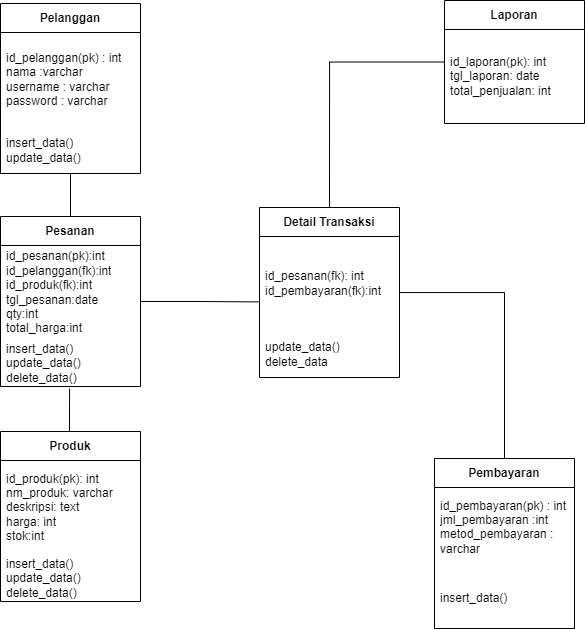

The diagram above was exported from draw.io. Its source (the exported page's mxGraphModel, read from the mxfile embedded in the PNG):
<mxGraphModel dx="1400" dy="743" grid="0" gridSize="10" guides="1" tooltips="1" connect="1" arrows="1" fold="1" page="1" pageScale="1" pageWidth="827" pageHeight="1169" math="0" shadow="0">
  <root>
    <mxCell id="0" />
    <mxCell id="1" parent="0" />
    <mxCell id="9VJcVb4shth3oxKtDf_M-103" value="" style="edgeStyle=orthogonalEdgeStyle;rounded=0;orthogonalLoop=1;jettySize=auto;html=1;endArrow=none;endFill=0;" edge="1" parent="1" target="9VJcVb4shth3oxKtDf_M-11">
      <mxGeometry relative="1" as="geometry">
        <mxPoint x="569.406487148103" y="423.79999999999995" as="sourcePoint" />
      </mxGeometry>
    </mxCell>
    <mxCell id="9VJcVb4shth3oxKtDf_M-178" style="edgeStyle=orthogonalEdgeStyle;rounded=0;orthogonalLoop=1;jettySize=auto;html=1;endArrow=none;endFill=0;" edge="1" parent="1" source="9VJcVb4shth3oxKtDf_M-138" target="9VJcVb4shth3oxKtDf_M-160">
      <mxGeometry relative="1" as="geometry" />
    </mxCell>
    <mxCell id="9VJcVb4shth3oxKtDf_M-138" value="Pelanggan" style="swimlane;fontStyle=1;align=center;verticalAlign=middle;childLayout=stackLayout;horizontal=1;startSize=29;horizontalStack=0;resizeParent=1;resizeParentMax=0;resizeLast=0;collapsible=0;marginBottom=0;html=1;whiteSpace=wrap;" vertex="1" parent="1">
      <mxGeometry x="204" y="171" width="140" height="170" as="geometry" />
    </mxCell>
    <mxCell id="9VJcVb4shth3oxKtDf_M-139" value="id_pelanggan(pk) : int&lt;div&gt;nama :varchar&lt;/div&gt;&lt;div&gt;username : varchar&lt;/div&gt;&lt;div&gt;password : varchar&amp;nbsp;&lt;/div&gt;" style="text;html=1;strokeColor=none;fillColor=none;align=left;verticalAlign=middle;spacingLeft=4;spacingRight=4;overflow=hidden;rotatable=0;points=[[0,0.5],[1,0.5]];portConstraint=eastwest;whiteSpace=wrap;" vertex="1" parent="9VJcVb4shth3oxKtDf_M-138">
      <mxGeometry y="29" width="140" height="94" as="geometry" />
    </mxCell>
    <mxCell id="9VJcVb4shth3oxKtDf_M-140" value="insert_data()&lt;div&gt;update_data()&lt;/div&gt;" style="text;html=1;strokeColor=none;fillColor=none;align=left;verticalAlign=middle;spacingLeft=4;spacingRight=4;overflow=hidden;rotatable=0;points=[[0,0.5],[1,0.5]];portConstraint=eastwest;whiteSpace=wrap;" vertex="1" parent="9VJcVb4shth3oxKtDf_M-138">
      <mxGeometry y="123" width="140" height="47" as="geometry" />
    </mxCell>
    <mxCell id="9VJcVb4shth3oxKtDf_M-141" value="Produk" style="swimlane;fontStyle=1;align=center;verticalAlign=middle;childLayout=stackLayout;horizontal=1;startSize=29;horizontalStack=0;resizeParent=1;resizeParentMax=0;resizeLast=0;collapsible=0;marginBottom=0;html=1;whiteSpace=wrap;" vertex="1" parent="1">
      <mxGeometry x="204" y="599" width="140" height="170" as="geometry" />
    </mxCell>
    <mxCell id="9VJcVb4shth3oxKtDf_M-142" value="id_produk(pk): int&lt;div&gt;nm_produk: varchar&lt;/div&gt;&lt;div&gt;deskripsi: text&amp;nbsp;&lt;/div&gt;&lt;div&gt;harga: int&lt;/div&gt;&lt;div&gt;stok:int&lt;/div&gt;" style="text;html=1;strokeColor=none;fillColor=none;align=left;verticalAlign=middle;spacingLeft=4;spacingRight=4;overflow=hidden;rotatable=0;points=[[0,0.5],[1,0.5]];portConstraint=eastwest;whiteSpace=wrap;" vertex="1" parent="9VJcVb4shth3oxKtDf_M-141">
      <mxGeometry y="29" width="140" height="94" as="geometry" />
    </mxCell>
    <mxCell id="9VJcVb4shth3oxKtDf_M-143" value="insert_data()&lt;div&gt;update_data()&lt;/div&gt;&lt;div&gt;delete_data()&lt;/div&gt;" style="text;html=1;strokeColor=none;fillColor=none;align=left;verticalAlign=middle;spacingLeft=4;spacingRight=4;overflow=hidden;rotatable=0;points=[[0,0.5],[1,0.5]];portConstraint=eastwest;whiteSpace=wrap;" vertex="1" parent="9VJcVb4shth3oxKtDf_M-141">
      <mxGeometry y="123" width="140" height="47" as="geometry" />
    </mxCell>
    <mxCell id="9VJcVb4shth3oxKtDf_M-145" value="Pembayaran" style="swimlane;fontStyle=1;align=center;verticalAlign=middle;childLayout=stackLayout;horizontal=1;startSize=29;horizontalStack=0;resizeParent=1;resizeParentMax=0;resizeLast=0;collapsible=0;marginBottom=0;html=1;whiteSpace=wrap;" vertex="1" parent="1">
      <mxGeometry x="638" y="626" width="140" height="170" as="geometry" />
    </mxCell>
    <mxCell id="9VJcVb4shth3oxKtDf_M-146" value="id_pembayaran(pk) : int&lt;div&gt;jml_pembayaran :int&lt;/div&gt;&lt;div&gt;metod_pembayaran : varchar&lt;/div&gt;&lt;div&gt;&lt;br&gt;&lt;/div&gt;" style="text;html=1;strokeColor=none;fillColor=none;align=left;verticalAlign=middle;spacingLeft=4;spacingRight=4;overflow=hidden;rotatable=0;points=[[0,0.5],[1,0.5]];portConstraint=eastwest;whiteSpace=wrap;" vertex="1" parent="9VJcVb4shth3oxKtDf_M-145">
      <mxGeometry y="29" width="140" height="94" as="geometry" />
    </mxCell>
    <mxCell id="9VJcVb4shth3oxKtDf_M-147" value="insert_data()&lt;div&gt;&lt;br&gt;&lt;/div&gt;" style="text;html=1;strokeColor=none;fillColor=none;align=left;verticalAlign=middle;spacingLeft=4;spacingRight=4;overflow=hidden;rotatable=0;points=[[0,0.5],[1,0.5]];portConstraint=eastwest;whiteSpace=wrap;" vertex="1" parent="9VJcVb4shth3oxKtDf_M-145">
      <mxGeometry y="123" width="140" height="47" as="geometry" />
    </mxCell>
    <mxCell id="9VJcVb4shth3oxKtDf_M-171" style="edgeStyle=orthogonalEdgeStyle;rounded=0;orthogonalLoop=1;jettySize=auto;html=1;entryX=0.5;entryY=0;entryDx=0;entryDy=0;endArrow=none;endFill=0;" edge="1" parent="1" source="9VJcVb4shth3oxKtDf_M-149" target="9VJcVb4shth3oxKtDf_M-155">
      <mxGeometry relative="1" as="geometry" />
    </mxCell>
    <mxCell id="9VJcVb4shth3oxKtDf_M-149" value="Laporan" style="swimlane;fontStyle=1;align=center;verticalAlign=middle;childLayout=stackLayout;horizontal=1;startSize=29;horizontalStack=0;resizeParent=1;resizeParentMax=0;resizeLast=0;collapsible=0;marginBottom=0;html=1;whiteSpace=wrap;" vertex="1" parent="1">
      <mxGeometry x="648" y="168" width="140" height="123" as="geometry" />
    </mxCell>
    <mxCell id="9VJcVb4shth3oxKtDf_M-150" value="id_laporan(pk): int&lt;div&gt;&lt;div&gt;tgl_laporan: date&lt;/div&gt;&lt;div&gt;total_penjualan: int&lt;/div&gt;&lt;/div&gt;" style="text;html=1;strokeColor=none;fillColor=none;align=left;verticalAlign=middle;spacingLeft=4;spacingRight=4;overflow=hidden;rotatable=0;points=[[0,0.5],[1,0.5]];portConstraint=eastwest;whiteSpace=wrap;" vertex="1" parent="9VJcVb4shth3oxKtDf_M-149">
      <mxGeometry y="29" width="140" height="94" as="geometry" />
    </mxCell>
    <mxCell id="9VJcVb4shth3oxKtDf_M-173" style="edgeStyle=orthogonalEdgeStyle;rounded=0;orthogonalLoop=1;jettySize=auto;html=1;entryX=0.5;entryY=0;entryDx=0;entryDy=0;endArrow=none;endFill=0;" edge="1" parent="1" source="9VJcVb4shth3oxKtDf_M-155" target="9VJcVb4shth3oxKtDf_M-145">
      <mxGeometry relative="1" as="geometry" />
    </mxCell>
    <mxCell id="9VJcVb4shth3oxKtDf_M-155" value="Detail Transaksi" style="swimlane;fontStyle=1;align=center;verticalAlign=middle;childLayout=stackLayout;horizontal=1;startSize=29;horizontalStack=0;resizeParent=1;resizeParentMax=0;resizeLast=0;collapsible=0;marginBottom=0;html=1;whiteSpace=wrap;" vertex="1" parent="1">
      <mxGeometry x="463" y="375" width="140" height="170" as="geometry" />
    </mxCell>
    <mxCell id="9VJcVb4shth3oxKtDf_M-156" value="&lt;div&gt;id_pesanan(fk): int&lt;/div&gt;&lt;div&gt;&lt;span style=&quot;background-color: initial;&quot;&gt;id_pembayaran(fk):int&lt;/span&gt;&lt;br&gt;&lt;/div&gt;" style="text;html=1;strokeColor=none;fillColor=none;align=left;verticalAlign=middle;spacingLeft=4;spacingRight=4;overflow=hidden;rotatable=0;points=[[0,0.5],[1,0.5]];portConstraint=eastwest;whiteSpace=wrap;" vertex="1" parent="9VJcVb4shth3oxKtDf_M-155">
      <mxGeometry y="29" width="140" height="94" as="geometry" />
    </mxCell>
    <mxCell id="9VJcVb4shth3oxKtDf_M-157" value="&lt;div&gt;update_data()&lt;/div&gt;&lt;div&gt;delete_data&lt;/div&gt;" style="text;html=1;strokeColor=none;fillColor=none;align=left;verticalAlign=middle;spacingLeft=4;spacingRight=4;overflow=hidden;rotatable=0;points=[[0,0.5],[1,0.5]];portConstraint=eastwest;whiteSpace=wrap;" vertex="1" parent="9VJcVb4shth3oxKtDf_M-155">
      <mxGeometry y="123" width="140" height="47" as="geometry" />
    </mxCell>
    <mxCell id="9VJcVb4shth3oxKtDf_M-160" value="Pesanan" style="swimlane;fontStyle=1;align=center;verticalAlign=middle;childLayout=stackLayout;horizontal=1;startSize=29;horizontalStack=0;resizeParent=1;resizeParentMax=0;resizeLast=0;collapsible=0;marginBottom=0;html=1;whiteSpace=wrap;" vertex="1" parent="1">
      <mxGeometry x="204" y="384" width="140" height="170" as="geometry" />
    </mxCell>
    <mxCell id="9VJcVb4shth3oxKtDf_M-161" value="&lt;div&gt;id_pesanan(pk):int&lt;/div&gt;&lt;div&gt;id_pelanggan(fk):int&lt;/div&gt;&lt;div&gt;id_produk(fk):int&lt;/div&gt;&lt;div&gt;tgl_pesanan:date&lt;/div&gt;&lt;div&gt;qty:int&lt;/div&gt;&lt;div&gt;total_harga:int&lt;/div&gt;" style="text;html=1;strokeColor=none;fillColor=none;align=left;verticalAlign=middle;spacingLeft=4;spacingRight=4;overflow=hidden;rotatable=0;points=[[0,0.5],[1,0.5]];portConstraint=eastwest;whiteSpace=wrap;" vertex="1" parent="9VJcVb4shth3oxKtDf_M-160">
      <mxGeometry y="29" width="140" height="94" as="geometry" />
    </mxCell>
    <mxCell id="9VJcVb4shth3oxKtDf_M-162" value="insert_data()&lt;div&gt;update_data()&lt;/div&gt;&lt;div&gt;delete_data()&lt;/div&gt;" style="text;html=1;strokeColor=none;fillColor=none;align=left;verticalAlign=middle;spacingLeft=4;spacingRight=4;overflow=hidden;rotatable=0;points=[[0,0.5],[1,0.5]];portConstraint=eastwest;whiteSpace=wrap;" vertex="1" parent="9VJcVb4shth3oxKtDf_M-160">
      <mxGeometry y="123" width="140" height="47" as="geometry" />
    </mxCell>
    <mxCell id="9VJcVb4shth3oxKtDf_M-169" style="edgeStyle=orthogonalEdgeStyle;rounded=0;orthogonalLoop=1;jettySize=auto;html=1;entryX=0;entryY=0.696;entryDx=0;entryDy=0;entryPerimeter=0;endArrow=none;endFill=0;" edge="1" parent="1" source="9VJcVb4shth3oxKtDf_M-160" target="9VJcVb4shth3oxKtDf_M-156">
      <mxGeometry relative="1" as="geometry" />
    </mxCell>
    <mxCell id="9VJcVb4shth3oxKtDf_M-180" style="edgeStyle=orthogonalEdgeStyle;rounded=0;orthogonalLoop=1;jettySize=auto;html=1;endArrow=none;endFill=0;" edge="1" parent="1">
      <mxGeometry relative="1" as="geometry">
        <mxPoint x="273" y="599" as="sourcePoint" />
        <mxPoint x="273" y="556" as="targetPoint" />
        <Array as="points">
          <mxPoint x="273" y="556" />
          <mxPoint x="273" y="556" />
        </Array>
      </mxGeometry>
    </mxCell>
  </root>
</mxGraphModel>